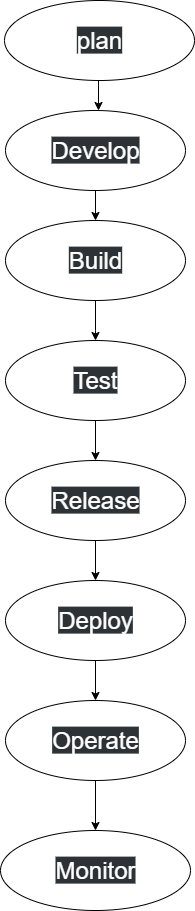

The diagram above was exported from draw.io. Its source (the exported page's mxGraphModel, read from the mxfile embedded in the PNG):
<mxGraphModel dx="1042" dy="527" grid="1" gridSize="10" guides="1" tooltips="1" connect="1" arrows="1" fold="1" page="1" pageScale="1" pageWidth="827" pageHeight="1169" math="0" shadow="0">
  <root>
    <mxCell id="0" />
    <mxCell id="1" parent="0" />
    <mxCell id="QBYpdPqprOzwEKS4P8CS-1" value="&lt;font style=&quot;font-size: 24px;&quot;&gt;plan&lt;/font&gt;" style="ellipse;whiteSpace=wrap;html=1;" parent="1" vertex="1">
      <mxGeometry x="319" y="20" width="190" height="80" as="geometry" />
    </mxCell>
    <mxCell id="QBYpdPqprOzwEKS4P8CS-7" value="&lt;font style=&quot;font-size: 24px;&quot;&gt;Develop&lt;/font&gt;" style="ellipse;whiteSpace=wrap;html=1;" parent="1" vertex="1">
      <mxGeometry x="320" y="130" width="180" height="80" as="geometry" />
    </mxCell>
    <mxCell id="QBYpdPqprOzwEKS4P8CS-10" value="" style="endArrow=classic;html=1;rounded=0;" parent="1" edge="1">
      <mxGeometry width="50" height="50" relative="1" as="geometry">
        <mxPoint x="413" y="100" as="sourcePoint" />
        <mxPoint x="413" y="130" as="targetPoint" />
      </mxGeometry>
    </mxCell>
    <mxCell id="QBYpdPqprOzwEKS4P8CS-12" value="&lt;font style=&quot;font-size: 24px;&quot;&gt;Build&lt;/font&gt;" style="ellipse;whiteSpace=wrap;html=1;" parent="1" vertex="1">
      <mxGeometry x="320" y="240" width="180" height="80" as="geometry" />
    </mxCell>
    <mxCell id="QBYpdPqprOzwEKS4P8CS-13" value="" style="endArrow=classic;html=1;rounded=0;exitX=0.5;exitY=1;exitDx=0;exitDy=0;" parent="1" source="QBYpdPqprOzwEKS4P8CS-12" edge="1">
      <mxGeometry width="50" height="50" relative="1" as="geometry">
        <mxPoint x="330" y="460" as="sourcePoint" />
        <mxPoint x="410" y="360" as="targetPoint" />
        <Array as="points">
          <mxPoint x="410" y="350" />
        </Array>
      </mxGeometry>
    </mxCell>
    <mxCell id="QBYpdPqprOzwEKS4P8CS-14" value="" style="endArrow=classic;html=1;rounded=0;exitX=0.5;exitY=1;exitDx=0;exitDy=0;entryX=0.5;entryY=0;entryDx=0;entryDy=0;" parent="1" source="QBYpdPqprOzwEKS4P8CS-7" target="QBYpdPqprOzwEKS4P8CS-12" edge="1">
      <mxGeometry width="50" height="50" relative="1" as="geometry">
        <mxPoint x="330" y="460" as="sourcePoint" />
        <mxPoint x="380" y="410" as="targetPoint" />
      </mxGeometry>
    </mxCell>
    <mxCell id="QBYpdPqprOzwEKS4P8CS-15" value="&lt;font style=&quot;font-size: 24px;&quot;&gt;Test&lt;/font&gt;" style="ellipse;whiteSpace=wrap;html=1;" parent="1" vertex="1">
      <mxGeometry x="320" y="360" width="180" height="80" as="geometry" />
    </mxCell>
    <mxCell id="QBYpdPqprOzwEKS4P8CS-16" value="" style="endArrow=classic;html=1;rounded=0;exitX=0.5;exitY=1;exitDx=0;exitDy=0;" parent="1" source="QBYpdPqprOzwEKS4P8CS-15" edge="1">
      <mxGeometry width="50" height="50" relative="1" as="geometry">
        <mxPoint x="330" y="460" as="sourcePoint" />
        <mxPoint x="410" y="480" as="targetPoint" />
      </mxGeometry>
    </mxCell>
    <mxCell id="QBYpdPqprOzwEKS4P8CS-18" value="&lt;font style=&quot;font-size: 24px;&quot;&gt;Release&lt;/font&gt;" style="ellipse;whiteSpace=wrap;html=1;" parent="1" vertex="1">
      <mxGeometry x="320" y="480" width="180" height="80" as="geometry" />
    </mxCell>
    <mxCell id="QBYpdPqprOzwEKS4P8CS-20" value="" style="endArrow=classic;html=1;rounded=0;exitX=0.5;exitY=1;exitDx=0;exitDy=0;" parent="1" source="QBYpdPqprOzwEKS4P8CS-18" edge="1">
      <mxGeometry width="50" height="50" relative="1" as="geometry">
        <mxPoint x="330" y="460" as="sourcePoint" />
        <mxPoint x="410" y="600" as="targetPoint" />
      </mxGeometry>
    </mxCell>
    <mxCell id="QBYpdPqprOzwEKS4P8CS-21" value="&lt;font style=&quot;font-size: 24px;&quot;&gt;Deploy&lt;/font&gt;" style="ellipse;whiteSpace=wrap;html=1;" parent="1" vertex="1">
      <mxGeometry x="320" y="600" width="180" height="80" as="geometry" />
    </mxCell>
    <mxCell id="QBYpdPqprOzwEKS4P8CS-22" value="" style="endArrow=classic;html=1;rounded=0;exitX=0.5;exitY=1;exitDx=0;exitDy=0;" parent="1" source="QBYpdPqprOzwEKS4P8CS-21" edge="1">
      <mxGeometry width="50" height="50" relative="1" as="geometry">
        <mxPoint x="330" y="570" as="sourcePoint" />
        <mxPoint x="410" y="720" as="targetPoint" />
      </mxGeometry>
    </mxCell>
    <mxCell id="QBYpdPqprOzwEKS4P8CS-23" value="&lt;font style=&quot;font-size: 24px;&quot;&gt;Operate&lt;/font&gt;" style="ellipse;whiteSpace=wrap;html=1;" parent="1" vertex="1">
      <mxGeometry x="320" y="720" width="180" height="80" as="geometry" />
    </mxCell>
    <mxCell id="QBYpdPqprOzwEKS4P8CS-25" value="&lt;font style=&quot;font-size: 24px;&quot;&gt;Monitor&lt;/font&gt;" style="ellipse;whiteSpace=wrap;html=1;" parent="1" vertex="1">
      <mxGeometry x="315" y="850" width="190" height="80" as="geometry" />
    </mxCell>
    <mxCell id="QBYpdPqprOzwEKS4P8CS-26" value="" style="endArrow=classic;html=1;rounded=0;exitX=0.5;exitY=1;exitDx=0;exitDy=0;" parent="1" source="QBYpdPqprOzwEKS4P8CS-23" edge="1">
      <mxGeometry width="50" height="50" relative="1" as="geometry">
        <mxPoint x="330" y="780" as="sourcePoint" />
        <mxPoint x="410" y="850" as="targetPoint" />
      </mxGeometry>
    </mxCell>
  </root>
</mxGraphModel>